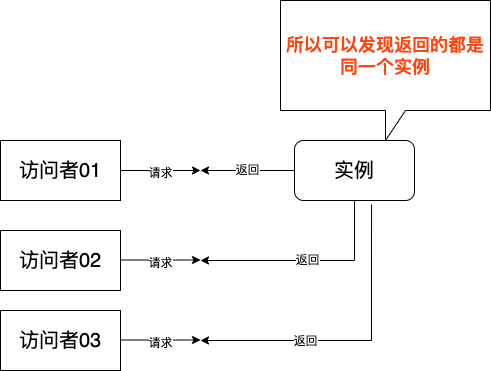

The diagram above was exported from draw.io. Its source (the exported page's mxGraphModel, read from the mxfile embedded in the PNG):
<mxGraphModel dx="1426" dy="736" grid="1" gridSize="10" guides="1" tooltips="1" connect="1" arrows="1" fold="1" page="1" pageScale="1" pageWidth="827" pageHeight="1169" math="0" shadow="0">
  <root>
    <mxCell id="0" />
    <mxCell id="1" parent="0" />
    <mxCell id="NX2cUSiCTV3hXqNazzMp-1" value="&lt;font style=&quot;font-size: 20px&quot;&gt;访问者01&lt;/font&gt;" style="rounded=0;whiteSpace=wrap;html=1;" parent="1" vertex="1">
      <mxGeometry x="120" y="210" width="120" height="60" as="geometry" />
    </mxCell>
    <mxCell id="NX2cUSiCTV3hXqNazzMp-2" value="&lt;span&gt;&lt;font style=&quot;font-size: 20px&quot;&gt;访问者03&lt;/font&gt;&lt;/span&gt;" style="rounded=0;whiteSpace=wrap;html=1;" parent="1" vertex="1">
      <mxGeometry x="120" y="380" width="120" height="60" as="geometry" />
    </mxCell>
    <mxCell id="NX2cUSiCTV3hXqNazzMp-3" value="&lt;span&gt;&lt;font style=&quot;font-size: 20px&quot;&gt;访问者02&lt;/font&gt;&lt;/span&gt;" style="rounded=0;whiteSpace=wrap;html=1;" parent="1" vertex="1">
      <mxGeometry x="120" y="300" width="120" height="60" as="geometry" />
    </mxCell>
    <mxCell id="NX2cUSiCTV3hXqNazzMp-4" value="&lt;p style=&quot;line-height: 1.2 ; font-size: 20px&quot;&gt;实例&lt;/p&gt;" style="rounded=1;whiteSpace=wrap;html=1;" parent="1" vertex="1">
      <mxGeometry x="414" y="210" width="120" height="60" as="geometry" />
    </mxCell>
    <mxCell id="NX2cUSiCTV3hXqNazzMp-5" value="&lt;font style=&quot;font-size: 12px&quot;&gt;请求&lt;/font&gt;" style="endArrow=classic;html=1;rounded=0;fontSize=20;exitX=1;exitY=0.5;exitDx=0;exitDy=0;" parent="1" source="NX2cUSiCTV3hXqNazzMp-1" edge="1">
      <mxGeometry width="50" height="50" relative="1" as="geometry">
        <mxPoint x="360" y="410" as="sourcePoint" />
        <mxPoint x="320" y="240" as="targetPoint" />
      </mxGeometry>
    </mxCell>
    <mxCell id="NX2cUSiCTV3hXqNazzMp-6" value="&lt;font style=&quot;font-size: 12px&quot;&gt;请求&lt;/font&gt;" style="endArrow=classic;html=1;rounded=0;fontSize=20;exitX=1;exitY=0.5;exitDx=0;exitDy=0;" parent="1" edge="1">
      <mxGeometry width="50" height="50" relative="1" as="geometry">
        <mxPoint x="240" y="329.5" as="sourcePoint" />
        <mxPoint x="320" y="329.5" as="targetPoint" />
      </mxGeometry>
    </mxCell>
    <mxCell id="NX2cUSiCTV3hXqNazzMp-7" value="&lt;font style=&quot;font-size: 12px&quot;&gt;请求&lt;/font&gt;" style="endArrow=classic;html=1;rounded=0;fontSize=20;exitX=1;exitY=0.5;exitDx=0;exitDy=0;" parent="1" edge="1">
      <mxGeometry width="50" height="50" relative="1" as="geometry">
        <mxPoint x="240" y="409.5" as="sourcePoint" />
        <mxPoint x="320" y="409.5" as="targetPoint" />
      </mxGeometry>
    </mxCell>
    <mxCell id="NX2cUSiCTV3hXqNazzMp-8" value="返回" style="endArrow=classic;html=1;rounded=0;fontSize=12;exitX=0;exitY=0.5;exitDx=0;exitDy=0;" parent="1" source="NX2cUSiCTV3hXqNazzMp-4" edge="1">
      <mxGeometry width="50" height="50" relative="1" as="geometry">
        <mxPoint x="360" y="410" as="sourcePoint" />
        <mxPoint x="320" y="240" as="targetPoint" />
      </mxGeometry>
    </mxCell>
    <mxCell id="NX2cUSiCTV3hXqNazzMp-9" value="返回" style="endArrow=classic;html=1;rounded=0;fontSize=12;exitX=0.5;exitY=1;exitDx=0;exitDy=0;" parent="1" source="NX2cUSiCTV3hXqNazzMp-4" edge="1">
      <mxGeometry width="50" height="50" relative="1" as="geometry">
        <mxPoint x="360" y="410" as="sourcePoint" />
        <mxPoint x="320" y="330" as="targetPoint" />
        <Array as="points">
          <mxPoint x="474" y="330" />
        </Array>
      </mxGeometry>
    </mxCell>
    <mxCell id="NX2cUSiCTV3hXqNazzMp-10" value="" style="endArrow=classic;html=1;rounded=0;fontSize=12;exitX=0.642;exitY=1.067;exitDx=0;exitDy=0;exitPerimeter=0;" parent="1" source="NX2cUSiCTV3hXqNazzMp-4" edge="1">
      <mxGeometry width="50" height="50" relative="1" as="geometry">
        <mxPoint x="360" y="410" as="sourcePoint" />
        <mxPoint x="320" y="410" as="targetPoint" />
        <Array as="points">
          <mxPoint x="491" y="410" />
        </Array>
      </mxGeometry>
    </mxCell>
    <mxCell id="NX2cUSiCTV3hXqNazzMp-11" value="返回" style="edgeLabel;html=1;align=center;verticalAlign=middle;resizable=0;points=[];fontSize=12;" parent="NX2cUSiCTV3hXqNazzMp-10" vertex="1" connectable="0">
      <mxGeometry x="0.3159" relative="1" as="geometry">
        <mxPoint as="offset" />
      </mxGeometry>
    </mxCell>
    <mxCell id="NX2cUSiCTV3hXqNazzMp-13" value="&lt;span&gt;&lt;b&gt;&lt;font style=&quot;font-size: 18px&quot; color=&quot;#ff450d&quot;&gt;所以可以发现返回的都是 同一个实例&lt;/font&gt;&lt;/b&gt;&lt;/span&gt;" style="shape=callout;whiteSpace=wrap;html=1;perimeter=calloutPerimeter;fontSize=14;" parent="1" vertex="1">
      <mxGeometry x="400" y="70" width="210" height="140" as="geometry" />
    </mxCell>
  </root>
</mxGraphModel>